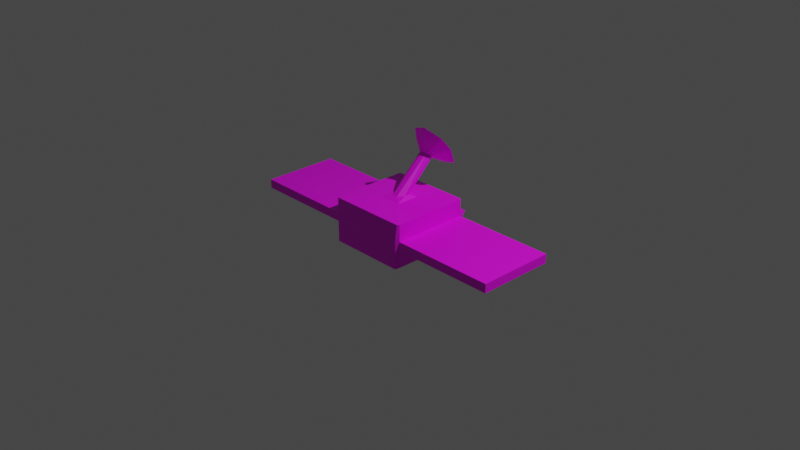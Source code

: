 # Source: ruined_scanner_0.blend  (saved by Blender 3.4.6; exported with 4.5.12 LTS)
import bpy
from mathutils import Matrix  # noqa: F401  (used for matrix-valued properties, if any)

bpy.ops.wm.read_factory_settings(use_empty=True)
scene = bpy.context.scene
scene.name = 'Scene'

# ---- collections
col_collection = bpy.data.collections.new('Collection'); scene.collection.children.link(col_collection)

# ---- images (referenced by path relative to the original .blend; pixels are not part of the script)
import os
ASSET_DIR = os.environ.get("B2B_ASSET_DIR", "")  # directory of the original .blend (textures are referenced by path, not embedded)
HERE = os.path.dirname(os.path.abspath(__file__))  # packed textures are extracted next to this script under _unpacked/

def load_image(name, relpath, width, height, colorspace="sRGB"):
    """Load a texture the original file referenced (path relative to the .blend, or extracted next to this script)."""
    p = next((c for c in (os.path.join(HERE, relpath), os.path.join(ASSET_DIR, relpath)) if relpath and os.path.exists(c)), "")
    if p:
        img = bpy.data.images.load(p, check_existing=True)
        img.name = name
    else:  # same state as the original file: an image datablock whose file is absent (Cycles renders it pink)
        img = bpy.data.images.new(name, width, height)
        img.source = "FILE"
        img.filepath = "//" + (relpath or name)
    img.colorspace_settings.name = colorspace
    return img
img_at1_water_wheel_png = load_image('at1_water_wheel.png', 'advantech_aluminum_block.png', 1024, 1024, 'sRGB')
img_at1_axle_bearing_png = load_image('at1_axle_bearing.png', 'at1_axle_bearing.png', 1024, 1024, 'sRGB')
img_advantech_aluminum_block_png = load_image('advantech_aluminum_block.png', 'advantech_aluminum_block.png', 1024, 1024, 'sRGB')

# ---- materials (node trees are filled in below, after node groups)
mat_solar_panel = bpy.data.materials.new('solar_panel')
mat_solar_panel.alpha_threshold = 0.0
mat_solar_panel.use_transparent_shadow = False
mat_solar_panel.roughness = 0.5
mat_solar_panel.line_color = (0.0, 0.0, 0.0, 1.0)
mat_body = bpy.data.materials.new('body')
mat_body.use_transparent_shadow = False
mat_relay = bpy.data.materials.new('relay')
mat_relay.use_transparent_shadow = False

# ---- material node trees
mat_solar_panel.use_nodes = True; mat_solar_panel.node_tree.nodes.clear()
_N = mat_solar_panel.node_tree.nodes; _L = mat_solar_panel.node_tree.links
n0 = _N.new('ShaderNodeOutputMaterial'); n0.name = 'Material Output'; n0.location = (300, 300)
n1 = _N.new('ShaderNodeBsdfPrincipled'); n1.name = 'Principled BSDF'; n1.location = (10, 300)
n1.distribution = 'GGX'
n1.subsurface_method = 'RANDOM_WALK_SKIN'
n1.inputs[3].default_value = 1.45
n1.inputs[27].default_value = (0.0, 0.0, 0.0, 1.0)
n1.inputs[28].default_value = 1.0
n2 = _N.new('ShaderNodeTexImage'); n2.name = 'Image Texture'; n2.location = (-258, 36)
n2.image = img_at1_water_wheel_png
_L.new(n1.outputs[0], n0.inputs[0])
_L.new(n2.outputs[0], n1.inputs[0])
n0.is_active_output = True
mat_body.use_nodes = True; mat_body.node_tree.nodes.clear()
_N = mat_body.node_tree.nodes; _L = mat_body.node_tree.links
n0 = _N.new('ShaderNodeBsdfPrincipled'); n0.name = 'Principled BSDF'; n0.location = (10, 300)
n0.distribution = 'GGX'
n0.subsurface_method = 'RANDOM_WALK_SKIN'
n0.inputs[3].default_value = 1.45
n0.inputs[27].default_value = (0.0, 0.0, 0.0, 1.0)
n0.inputs[28].default_value = 1.0
n1 = _N.new('ShaderNodeOutputMaterial'); n1.name = 'Material Output'; n1.location = (300, 300)
n2 = _N.new('ShaderNodeTexImage'); n2.name = 'Image Texture'; n2.location = (-340, 89)
n2.image = img_at1_axle_bearing_png
_L.new(n0.outputs[0], n1.inputs[0])
_L.new(n2.outputs[0], n0.inputs[0])
n1.is_active_output = True
mat_relay.use_nodes = True; mat_relay.node_tree.nodes.clear()
_N = mat_relay.node_tree.nodes; _L = mat_relay.node_tree.links
n0 = _N.new('ShaderNodeBsdfPrincipled'); n0.name = 'Principled BSDF'; n0.location = (10, 300)
n0.distribution = 'GGX'
n0.subsurface_method = 'RANDOM_WALK_SKIN'
n0.inputs[3].default_value = 1.45
n0.inputs[27].default_value = (0.0, 0.0, 0.0, 1.0)
n0.inputs[28].default_value = 1.0
n1 = _N.new('ShaderNodeOutputMaterial'); n1.name = 'Material Output'; n1.location = (300, 300)
n2 = _N.new('ShaderNodeTexImage'); n2.name = 'Image Texture'; n2.location = (-353, 54)
n2.image = img_advantech_aluminum_block_png
_L.new(n0.outputs[0], n1.inputs[0])
_L.new(n2.outputs[0], n0.inputs[0])
n1.is_active_output = True

# ---- world
world_world = bpy.data.worlds.new('World'); scene.world = world_world
world_world.use_nodes = True; world_world.node_tree.nodes.clear()
_N = world_world.node_tree.nodes; _L = world_world.node_tree.links
n0 = _N.new('ShaderNodeOutputWorld'); n0.name = 'World Output'; n0.location = (300, 300)
n1 = _N.new('ShaderNodeBackground'); n1.name = 'Background'; n1.location = (10, 300)
n1.inputs[0].default_value = (0.05088, 0.05088, 0.05088, 1.0)
_L.new(n1.outputs[0], n0.inputs[0])
n0.is_active_output = True
world_world.color = (0.05088, 0.05088, 0.05088)
world_world.use_sun_shadow = False
world_world.sun_shadow_jitter_overblur = 0.0

# ---- cameras
cam_camera = bpy.data.cameras.new('Camera')
cam_camera.clip_end = 100.0
cam_camera.ortho_scale = 7.314

# ---- lights
light_light = bpy.data.lights.new('Light', 'POINT')
light_light.transmission_factor = 0.0
light_light.energy = 1000.0
light_light.shadow_soft_size = 0.1
light_light.shadow_maximum_resolution = 0.006
light_light.use_absolute_resolution = True

# ---- meshes
me_cube = bpy.data.meshes.new('Cube')
me_cube.from_pydata([(-1.0, 0.9311, -0.1862), (1.0, -0.9311, -0.1862), (0.9311, -1.0, -0.2), (-1.0, -0.9311, -0.1862), (-0.9311, -1.0, -0.2), (1.0, 0.9311, -0.1862), (1.0, 0.9311, 0.9311), (1.0, 0.9311, -0.9311), (1.0, -0.9311, 0.9311), (1.0, -0.9311, -0.9311), (0.9311, -1.0, -1.0), (-1.0, 0.9311, 0.9311), (-1.0, 0.9311, -0.9311), (-1.0, -0.9311, 0.9311), (-0.9311, -1.0, -1.0), (-1.0, -0.9311, -0.9311), (1.0, 0.9311, 0.2048), (-0.9311, 1.0, 0.22), (-1.0, -0.9311, 0.2048), (0.9311, -1.0, 0.22), (0.9311, 1.0, 0.22), (-0.9311, -1.0, 0.22), (1.0, -0.9311, 0.2048), (-1.0, 0.9311, 0.2048), (3.5, 0.9311, 0.2048), (3.5, 0.9311, -0.1862), (-3.5, -0.9311, 0.2048), (-3.5, -0.9311, -0.1862), (3.5, -0.9311, -0.1862), (-3.5, 0.9311, -0.1862), (3.5, -0.9311, 0.2048), (-3.5, 0.9311, 0.2048), (-0.2676, 1.148, -0.3636), (-0.9588, 0.9862, -0.1609), (0.2676, 1.148, -0.3636), (0.9588, 0.9862, -0.1609), (0.2676, 1.011, -1.245), (0.9449, 0.9667, -0.9862), (-0.2676, 1.011, -1.245), (-0.9449, 0.9667, -0.9862), (-0.2053, 1.104, -0.9697), (-0.4723, 1.096, -1.589), (-0.2053, 1.379, -0.3248), (-0.4987, 1.634, -0.2822), (0.2015, 1.379, -0.3248), (0.4987, 1.634, -0.2822), (0.4723, 1.096, -1.589), (0.2015, 1.104, -0.9697), (0.9588, 0.9723, 0.9332), (0.9588, -0.9723, 0.9332), (-0.9588, 0.9723, 0.9332), (-0.9588, -0.9723, 0.9332), (0.1728, 0.1241, 1.11), (0.2824, 0.2963, 0.9907), (0.06294, 0.2427, 1.095), (0.1728, 0.005876, 1.11), (0.06294, -0.1309, 1.095), (0.2824, -0.2963, 0.9907), (-0.1728, 0.1241, 1.11), (-0.06294, 0.2427, 1.095), (-0.2824, 0.2963, 0.9907), (-0.1728, 0.005876, 1.11), (-0.2824, -0.2963, 0.9907), (-0.06294, -0.1309, 1.095), (0.1728, 0.8423, 2.352), (0.06294, 0.8915, 2.261), (0.1728, 0.8022, 2.428), (0.06294, 0.7646, 2.503), (-0.1728, 0.8022, 2.428), (-0.06294, 0.7646, 2.503), (-0.1728, 0.8423, 2.352), (-0.06294, 0.8915, 2.261), (0.6566, 0.9518, 2.881), (0.4887, 1.242, 2.082), (0.0541, 0.7033, 3.637), (0.519, 0.7813, 3.373), (-0.53, 1.032, 2.705), (-0.3279, 0.7947, 3.394), (0.1067, 1.333, 1.839), (-0.3925, 1.203, 2.213), (0.1813, 0.9986, 2.33), (0.3255, 0.9423, 2.485), (0.1818, 1.037, 2.23), (0.1781, 0.794, 2.897), (0.3243, 0.8656, 2.696), (0.1797, 0.8988, 2.605), (0.01361, 0.8985, 2.601), (-0.1319, 0.8648, 2.687), (0.012, 0.7937, 2.894), (0.01566, 1.036, 2.227), (-0.1308, 0.9415, 2.476), (0.01511, 0.9984, 2.327)], [], [(39, 14, 15, 12), (18, 13, 11, 23), (5, 7, 37, 35), (50, 17, 23, 11), (49, 19, 22, 8), (16, 6, 8, 22), (32, 34, 45, 43), (16, 5, 35, 20), (2, 10, 9, 1), (40, 42, 44, 47), (58, 61, 68, 70), (21, 51, 13, 18), (39, 37, 10, 14), (48, 49, 8, 6), (33, 39, 12, 0), (19, 2, 1, 22), (14, 4, 3, 15), (10, 37, 7, 9), (7, 5, 1, 9), (10, 2, 4, 14), (15, 3, 0, 12), (17, 50, 48, 20), (19, 49, 51, 21), (51, 50, 11, 13), (17, 33, 0, 23), (4, 21, 18, 3), (3, 18, 26, 27), (2, 19, 21, 4), (23, 0, 29, 31), (25, 24, 30, 28), (27, 26, 31, 29), (5, 16, 24, 25), (0, 3, 27, 29), (1, 5, 25, 28), (22, 1, 28, 30), (18, 23, 31, 26), (16, 22, 30, 24), (36, 34, 35, 37), (33, 35, 34, 32), (32, 38, 39, 33), (37, 39, 38, 36), (33, 17, 20, 35), (36, 38, 41, 46), (34, 36, 46, 45), (44, 42, 43, 45), (47, 44, 45, 46), (40, 47, 46, 41), (42, 40, 41, 43), (38, 32, 43, 41), (54, 59, 71, 65), (53, 57, 49, 48), (63, 56, 67, 69), (6, 16, 20, 48), (62, 60, 50, 51), (51, 49, 57, 62), (55, 52, 64, 66), (52, 53, 54), (55, 56, 57), (58, 59, 60), (61, 62, 63), (66, 64, 72, 75), (64, 65, 73, 72), (70, 68, 76, 79), (67, 66, 75, 74), (52, 55, 57, 53), (61, 58, 60, 62), (59, 54, 53, 60), (56, 63, 62, 57), (65, 71, 78, 73), (69, 67, 74, 77), (68, 69, 77, 76), (71, 70, 79, 78), (55, 66, 67, 56), (68, 61, 63, 69), (71, 59, 58, 70), (54, 65, 64, 52), (60, 53, 48, 50), (76, 77, 88, 87), (78, 79, 90, 89), (75, 72, 81, 84), (79, 76, 87, 90), (73, 78, 89, 82), (77, 74, 83, 88), (72, 73, 82, 81), (74, 75, 84, 83), (80, 91, 86, 85), (81, 82, 80), (84, 85, 83), (87, 88, 86), (90, 91, 89), (80, 85, 84, 81), (86, 91, 90, 87), (91, 80, 82, 89), (85, 86, 88, 83)])
me_cube.polygons.foreach_set('material_index', [1, 1, 1, 1, 1, 1, 1, 1, 1, 1, 2, 1, 1, 1, 1, 1, 1, 1, 1, 1, 1, 1, 1, 1, 1, 1, 0, 1, 0, 0, 0, 0, 0, 0, 0, 0, 0, 1, 1, 1, 1, 1, 1, 1, 1, 1, 1, 1, 1, 2, 1, 2, 1, 1, 1, 2, 1, 1, 1, 1, 2, 2, 2, 2, 1, 1, 1, 1, 2, 2, 2, 2, 2, 2, 2, 2, 1, 2, 2, 2, 2, 2, 2, 2, 2, 2, 2, 2, 2, 2, 2, 2, 2, 2])
_uv = me_cube.uv_layers.new(name='UVMap')
_uv.uv.foreach_set('vector', [0.007072, 0.9971, 5.96e-08, 0.0, 0.03527, 0.03492, 0.03527, 0.9791, 0.617, 0.03492, 0.9889, 0.03492, 0.9889, 0.9791, 0.617, 0.9791, 0.4409, 0.06443, 0.0688, 0.06443, 0.0413, 0.02206, 0.4535, 0.01938, 1.0, 0.04023, 0.6311, 0.06728, 0.6233, 5.96e-08, 0.999, 1.192e-07, 1.0, 0.9741, 0.6438, 1.0, 0.6362, 0.9356, 0.999, 0.9356, 0.6362, 0.06443, 0.999, 0.06443, 0.999, 0.9356, 0.6362, 0.9356, 0.3936, 0.08636, 0.3936, 0.9579, 0.3936, 0.9579, 0.3936, 0.08636, 0.6362, 0.06443, 0.4409, 0.06443, 0.4535, 0.01938, 0.6438, 0.0, 0.434, 1.0, 0.0344, 1.0, 0.0688, 0.9356, 0.4409, 0.9356, 0.05226, 0.1935, 0.3616, 0.1935, 0.3616, 0.8507, 0.05226, 0.8507, 0.9931, 0.3436, 0.9931, 0.6564, 0.9931, 0.6564, 0.9931, 0.3436, 0.5275, 0.0, 0.6166, 0.003461, 0.6164, 0.008608, 0.5256, 0.008608, 0.0, 0.001939, 1.0, 0.001939, 0.9927, 1.0, 0.007308, 1.0, 0.0216, 0.01379, 0.0216, 0.9862, 0.0, 0.9656, 0.0, 0.03438, 0.434, 0.04704, 0.007144, 0.04425, 0.03562, 5.96e-08, 0.421, 5.96e-08, 0.6438, 1.0, 0.434, 1.0, 0.4409, 0.9356, 0.6362, 0.9356, 0.375, 0.0, 0.475, 0.0, 0.4767, 0.008608, 0.3836, 0.008608, 0.0, 0.9678, 0.0138, 0.04781, 0.0688, 0.06443, 0.0688, 0.9356, 0.0688, 0.06443, 0.4409, 0.06443, 0.4409, 0.9356, 0.0688, 0.9356, 5.96e-08, 0.01444, 0.4138, 0.01444, 0.4138, 0.9856, 5.96e-08, 0.9856, 0.03527, 0.03492, 0.4167, 0.03492, 0.4167, 0.9791, 0.03527, 0.9791, 0.6311, 0.06728, 1.0, 0.05375, 1.0, 0.9905, 0.6311, 0.977, 0.6311, 0.01444, 1.0, 0.0, 1.0, 1.0, 0.6311, 0.9856, 1.0, 0.01404, 1.0, 1.0, 0.9889, 0.9791, 0.9889, 0.03492, 0.6311, 0.06728, 0.434, 0.04704, 0.421, 5.96e-08, 0.6233, 5.96e-08, 0.475, 0.0, 0.5275, 0.0, 0.5256, 0.008608, 0.4767, 0.008608, 0.4767, 0.008608, 0.5256, 0.008608, 0.5256, 0.008608, 0.4767, 0.008608, 0.4138, 0.01444, 0.6311, 0.01444, 0.6311, 0.9856, 0.4138, 0.9856, 0.6233, 5.96e-08, 0.421, 5.96e-08, 0.421, 5.96e-08, 0.6233, 5.96e-08, 0.4409, 0.06443, 0.6362, 0.06443, 0.6362, 0.9356, 0.4409, 0.9356, 0.4167, 0.03492, 0.617, 0.03492, 0.617, 0.9791, 0.4167, 0.9791, 0.4767, 0.5086, 0.5256, 0.5086, 0.5256, 0.5086, 0.4767, 0.5086, 0.4167, 0.9791, 0.4167, 0.03492, 0.4167, 0.03492, 0.4167, 0.9791, 0.4767, 0.7414, 0.4767, 0.5086, 0.4767, 0.5086, 0.4767, 0.7414, 0.5256, 0.7414, 0.4767, 0.7414, 0.4767, 0.7414, 0.5256, 0.7414, 0.617, 0.03492, 0.617, 0.9791, 0.617, 0.9791, 0.617, 0.03492, 0.5256, 0.5086, 0.5256, 0.7414, 0.5256, 0.7414, 0.5256, 0.5086, 0.02021, 0.9579, 0.3936, 0.9579, 0.434, 0.9972, 0.007144, 1.0, 0.434, 0.05379, 0.434, 0.9905, 0.3936, 0.9579, 0.3936, 0.08636, 0.3936, 0.08636, 0.02021, 0.08636, 0.007144, 0.04425, 0.434, 0.04704, 0.0, 0.977, 0.0, 0.06728, 0.02021, 0.08636, 0.02021, 0.9579, 0.434, 0.05379, 0.6311, 0.06728, 0.6311, 0.977, 0.434, 0.9905, 0.02021, 0.9579, 0.02021, 0.08636, 0.02021, 0.08636, 0.02021, 0.9579, 0.3936, 0.9579, 0.02021, 0.9579, 0.02021, 0.9579, 0.3936, 0.9579, 0.3616, 0.8507, 0.3616, 0.1935, 0.3936, 0.08636, 0.3936, 0.9579, 0.05226, 0.8507, 0.3616, 0.8507, 0.3936, 0.9579, 0.02021, 0.9579, 0.05226, 0.1935, 0.05226, 0.8507, 0.02021, 0.9579, 0.02021, 0.08636, 0.3616, 0.1935, 0.05226, 0.1935, 0.02021, 0.08636, 0.3936, 0.08636, 0.02021, 0.08636, 0.3936, 0.08636, 0.3936, 0.08636, 0.02021, 0.08636, 0.3245, 0.005852, 0.6815, 0.005852, 0.6815, 0.005852, 0.3245, 0.005852, 0.09601, 0.03558, 0.09601, 0.9644, 0.0216, 0.9862, 0.0216, 0.01379, 0.6815, 0.9941, 0.3245, 0.9941, 0.3245, 0.9941, 0.6815, 0.9941, 0.999, 0.06443, 0.6362, 0.06443, 0.6438, 0.0, 1.0, 0.02591, 0.9666, 0.9644, 0.9666, 0.03558, 1.0, 0.01379, 1.0, 0.9862, 1.0, 1.0, 0.06889, 1.0, 0.1026, 0.9663, 0.9666, 0.9663, 0.01286, 0.6564, 0.01286, 0.3436, 0.01286, 0.3436, 0.01286, 0.6564, 0.01286, 0.005852, 0.01286, 0.005852, 0.3245, 0.005852, 0.01286, 0.9941, 0.3245, 0.9941, 0.01286, 0.9941, 0.9931, 0.3436, 0.9931, 0.005852, 0.9931, 0.005852, 0.9931, 0.6564, 0.9931, 0.9941, 0.9931, 0.9941, 0.01286, 0.6564, 0.01286, 0.3436, 0.01286, 0.3436, 0.01286, 0.6564, 0.01286, 0.3436, 0.3245, 0.005852, 0.3245, 0.005852, 0.01286, 0.3436, 0.9931, 0.3436, 0.9931, 0.6564, 0.9931, 0.6564, 0.9931, 0.3436, 0.3245, 0.9941, 0.01286, 0.6564, 0.01286, 0.6564, 0.3245, 0.9941, 0.01286, 0.3436, 0.01286, 0.6564, -0.0009891, 0.9979, -0.0009887, 0.002069, 0.9931, 0.6564, 0.9931, 0.3436, 0.9994, 0.002069, 0.9994, 0.9979, 0.6815, 0.005852, 0.3245, 0.005852, 0.006583, 5.96e-08, 0.9994, 2.384e-07, 0.3245, 0.9941, 0.6815, 0.9941, 0.9994, 1.0, 0.006583, 1.0, 0.3245, 0.005852, 0.6815, 0.005852, 0.6815, 0.005852, 0.3245, 0.005852, 0.6815, 0.9941, 0.3245, 0.9941, 0.3245, 0.9941, 0.6815, 0.9941, 0.9931, 0.6564, 0.6815, 0.9941, 0.6815, 0.9941, 0.9931, 0.6564, 0.6815, 0.005852, 0.9931, 0.3436, 0.9931, 0.3436, 0.6815, 0.005852, 0.01286, 0.6564, 0.01286, 0.6564, 0.3245, 0.9941, 0.3245, 0.9941, 0.9931, 0.6564, 0.9931, 0.6564, 0.6815, 0.9941, 0.6815, 0.9941, 0.6815, 0.005852, 0.6815, 0.005852, 0.9931, 0.3436, 0.9931, 0.3436, 0.3245, 0.005852, 0.3245, 0.005852, 0.01286, 0.3436, 0.01286, 0.3436, 0.9666, 0.03365, 0.1026, 0.03365, 0.06889, -5.662e-05, 1.0, -5.662e-05, 0.9931, 0.6564, 0.6815, 0.9941, 0.6815, 0.9941, 0.9931, 0.6564, 0.6815, 0.005852, 0.9931, 0.3436, 0.9931, 0.3436, 0.6815, 0.005852, 0.01286, 0.6564, 0.01286, 0.3436, 0.01286, 0.3436, 0.01286, 0.6564, 0.9931, 0.3436, 0.9931, 0.6564, 0.9931, 0.6564, 0.9931, 0.3436, 0.3245, 0.005852, 0.6815, 0.005852, 0.6815, 0.005852, 0.3245, 0.005852, 0.6815, 0.9941, 0.3245, 0.9941, 0.3245, 0.9941, 0.6815, 0.9941, 0.01286, 0.3436, 0.3245, 0.005852, 0.3245, 0.005852, 0.01286, 0.3436, 0.3245, 0.9941, 0.01286, 0.6564, 0.01286, 0.6564, 0.3245, 0.9941, 0.3793, 0.3103, 0.6899, 0.3103, 0.6899, 0.6897, 0.3793, 0.6897, 0.1081, 0.3541, 0.3793, 0.0391, 0.3793, 0.3103, 0.1081, 0.6458, 0.3793, 0.6897, 0.3793, 0.9608, 0.9611, 0.6458, 0.6899, 0.9608, 0.6899, 0.6897, 0.9611, 0.3541, 0.6899, 0.3103, 0.6899, 0.0391, 0.3793, 0.3103, 0.3793, 0.6897, 0.1081, 0.6458, 0.1081, 0.3541, 0.6899, 0.6897, 0.6899, 0.3103, 0.9611, 0.3541, 0.9611, 0.6458, 0.6899, 0.3103, 0.3793, 0.3103, 0.3793, 0.0391, 0.6899, 0.0391, 0.3793, 0.6897, 0.6899, 0.6897, 0.6899, 0.9608, 0.3793, 0.9608])
me_cube.materials.append(mat_solar_panel)
me_cube.materials.append(mat_body)
me_cube.materials.append(mat_relay)
me_cube.use_mirror_vertex_groups = False
me_cube.update()

# ---- objects
ob_cube = bpy.data.objects.new('Cube', me_cube)
ob_light = bpy.data.objects.new('Light', light_light)
ob_camera = bpy.data.objects.new('Camera', cam_camera)

# ---- transforms, parenting, visibility, modifiers, constraints
ob_cube.location = (0.0, 0.0, 0.0)
ob_cube.scale = (0.45, 0.45, 0.25)
ob_cube.lock_rotations_4d = False
ob_cube.empty_display_type = 'ARROWS'
ob_cube.lineart.crease_threshold = 0.0
ob_light.location = (4.076, 1.005, 5.904)
ob_light.rotation_euler = (0.6503, 0.05522, 1.866)
ob_light.lock_rotations_4d = False
ob_light.empty_display_type = 'ARROWS'
ob_light.color = (0.0, 0.0, 0.0, 0.0)
ob_light.lineart.crease_threshold = 0.0
ob_camera.location = (7.359, -6.926, 4.958)
ob_camera.rotation_euler = (1.109, 0.0, 0.8149)
ob_camera.lock_rotations_4d = False
ob_camera.empty_display_type = 'ARROWS'
ob_camera.color = (0.0, 0.0, 0.0, 0.0)
ob_camera.display_type = 'WIRE'
ob_camera.lineart.crease_threshold = 0.0

# ---- collection membership
col_collection.objects.link(ob_cube)
col_collection.objects.link(ob_light)
col_collection.objects.link(ob_camera)

# ---- scene / render settings (as saved in the file)
scene.camera = ob_camera
scene.frame_start = 1; scene.frame_end = 250; scene.frame_set(1)
scene.render.engine = 'BLENDER_EEVEE_NEXT'
scene.cycles.sampling_pattern = 'TABULATED_SOBOL'
scene.cycles.use_light_tree = False
scene.view_settings.view_transform = 'Filmic'
bpy.context.view_layer.update()
